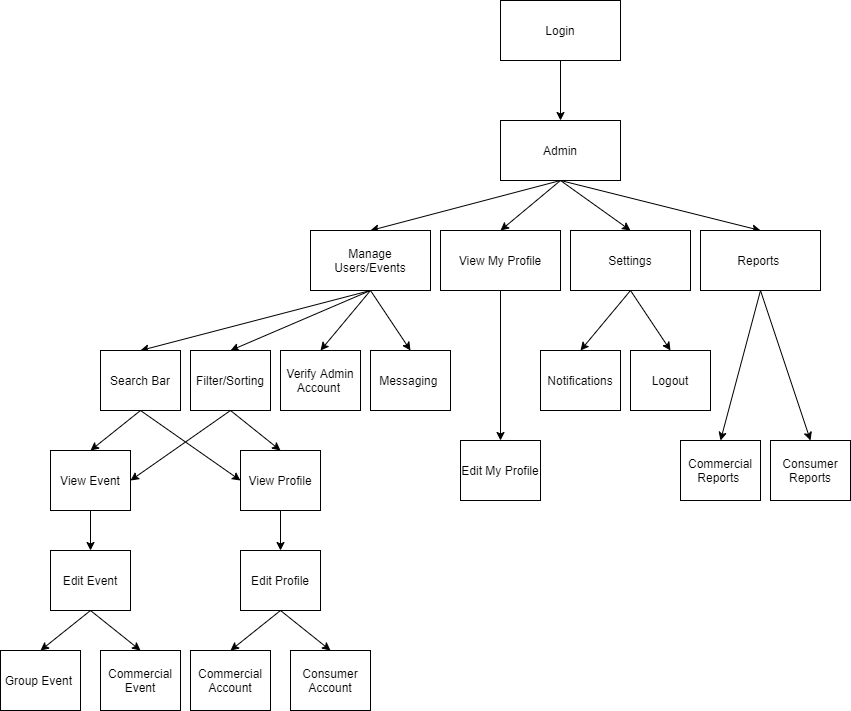

The diagram above was exported from draw.io. Its source (the exported page's mxGraphModel, read from the mxfile embedded in the PNG):
<mxGraphModel dx="1736" dy="802" grid="1" gridSize="10" guides="1" tooltips="1" connect="1" arrows="1" fold="1" page="1" pageScale="1" pageWidth="1700" pageHeight="1100" math="0" shadow="0">
  <root>
    <mxCell id="0" />
    <mxCell id="1" parent="0" />
    <mxCell id="FwitnheRU54mp2sYSKbb-6" style="edgeStyle=none;rounded=0;orthogonalLoop=1;jettySize=auto;html=1;exitX=0.5;exitY=1;exitDx=0;exitDy=0;" parent="1" source="FwitnheRU54mp2sYSKbb-1" target="FwitnheRU54mp2sYSKbb-3" edge="1">
      <mxGeometry relative="1" as="geometry" />
    </mxCell>
    <mxCell id="FwitnheRU54mp2sYSKbb-1" value="Login" style="rounded=0;whiteSpace=wrap;html=1;gradientColor=none;" parent="1" vertex="1">
      <mxGeometry x="840" y="60" width="120" height="60" as="geometry" />
    </mxCell>
    <mxCell id="FwitnheRU54mp2sYSKbb-64" style="edgeStyle=none;rounded=0;orthogonalLoop=1;jettySize=auto;html=1;exitX=0.5;exitY=1;exitDx=0;exitDy=0;entryX=0.5;entryY=0;entryDx=0;entryDy=0;" parent="1" source="FwitnheRU54mp2sYSKbb-3" target="FwitnheRU54mp2sYSKbb-52" edge="1">
      <mxGeometry relative="1" as="geometry" />
    </mxCell>
    <mxCell id="FwitnheRU54mp2sYSKbb-65" style="edgeStyle=none;rounded=0;orthogonalLoop=1;jettySize=auto;html=1;exitX=0.5;exitY=1;exitDx=0;exitDy=0;entryX=0.5;entryY=0;entryDx=0;entryDy=0;" parent="1" source="FwitnheRU54mp2sYSKbb-3" target="FwitnheRU54mp2sYSKbb-51" edge="1">
      <mxGeometry relative="1" as="geometry" />
    </mxCell>
    <mxCell id="FwitnheRU54mp2sYSKbb-67" style="edgeStyle=none;rounded=0;orthogonalLoop=1;jettySize=auto;html=1;exitX=0.5;exitY=1;exitDx=0;exitDy=0;entryX=0.5;entryY=0;entryDx=0;entryDy=0;" parent="1" source="FwitnheRU54mp2sYSKbb-3" target="FwitnheRU54mp2sYSKbb-54" edge="1">
      <mxGeometry relative="1" as="geometry" />
    </mxCell>
    <mxCell id="FwitnheRU54mp2sYSKbb-69" style="edgeStyle=none;rounded=0;orthogonalLoop=1;jettySize=auto;html=1;exitX=0.5;exitY=1;exitDx=0;exitDy=0;entryX=0.5;entryY=0;entryDx=0;entryDy=0;" parent="1" source="FwitnheRU54mp2sYSKbb-3" target="FwitnheRU54mp2sYSKbb-53" edge="1">
      <mxGeometry relative="1" as="geometry" />
    </mxCell>
    <mxCell id="FwitnheRU54mp2sYSKbb-3" value="Admin" style="rounded=0;whiteSpace=wrap;html=1;gradientColor=none;" parent="1" vertex="1">
      <mxGeometry x="840" y="180" width="120" height="60" as="geometry" />
    </mxCell>
    <mxCell id="FwitnheRU54mp2sYSKbb-20" value="Notifications" style="rounded=0;whiteSpace=wrap;html=1;gradientColor=none;" parent="1" vertex="1">
      <mxGeometry x="880" y="410" width="80" height="60" as="geometry" />
    </mxCell>
    <mxCell id="FwitnheRU54mp2sYSKbb-59" style="edgeStyle=none;rounded=0;orthogonalLoop=1;jettySize=auto;html=1;exitX=0.5;exitY=1;exitDx=0;exitDy=0;entryX=0.5;entryY=0;entryDx=0;entryDy=0;" parent="1" source="FwitnheRU54mp2sYSKbb-51" target="FwitnheRU54mp2sYSKbb-20" edge="1">
      <mxGeometry relative="1" as="geometry" />
    </mxCell>
    <mxCell id="FwitnheRU54mp2sYSKbb-60" style="edgeStyle=none;rounded=0;orthogonalLoop=1;jettySize=auto;html=1;exitX=0.5;exitY=1;exitDx=0;exitDy=0;entryX=0.5;entryY=0;entryDx=0;entryDy=0;" parent="1" source="FwitnheRU54mp2sYSKbb-51" target="FwitnheRU54mp2sYSKbb-58" edge="1">
      <mxGeometry relative="1" as="geometry" />
    </mxCell>
    <mxCell id="FwitnheRU54mp2sYSKbb-51" value="Settings" style="rounded=0;whiteSpace=wrap;html=1;gradientColor=none;" parent="1" vertex="1">
      <mxGeometry x="910" y="290" width="120" height="60" as="geometry" />
    </mxCell>
    <mxCell id="FwitnheRU54mp2sYSKbb-63" style="edgeStyle=none;rounded=0;orthogonalLoop=1;jettySize=auto;html=1;exitX=0.5;exitY=1;exitDx=0;exitDy=0;entryX=0.5;entryY=0;entryDx=0;entryDy=0;" parent="1" source="FwitnheRU54mp2sYSKbb-52" target="FwitnheRU54mp2sYSKbb-61" edge="1">
      <mxGeometry relative="1" as="geometry" />
    </mxCell>
    <mxCell id="FwitnheRU54mp2sYSKbb-52" value="View My Profile" style="rounded=0;whiteSpace=wrap;html=1;gradientColor=none;" parent="1" vertex="1">
      <mxGeometry x="780" y="290" width="120" height="60" as="geometry" />
    </mxCell>
    <mxCell id="FwitnheRU54mp2sYSKbb-78" style="edgeStyle=none;rounded=0;orthogonalLoop=1;jettySize=auto;html=1;exitX=0.5;exitY=1;exitDx=0;exitDy=0;entryX=0.5;entryY=0;entryDx=0;entryDy=0;" parent="1" source="FwitnheRU54mp2sYSKbb-53" target="FwitnheRU54mp2sYSKbb-77" edge="1">
      <mxGeometry relative="1" as="geometry" />
    </mxCell>
    <mxCell id="FwitnheRU54mp2sYSKbb-79" style="edgeStyle=none;rounded=0;orthogonalLoop=1;jettySize=auto;html=1;exitX=0.5;exitY=1;exitDx=0;exitDy=0;entryX=0.5;entryY=0;entryDx=0;entryDy=0;" parent="1" source="FwitnheRU54mp2sYSKbb-53" target="FwitnheRU54mp2sYSKbb-56" edge="1">
      <mxGeometry relative="1" as="geometry" />
    </mxCell>
    <mxCell id="ZVaQUdYDTD0cremS-bKx-45" style="edgeStyle=none;rounded=0;orthogonalLoop=1;jettySize=auto;html=1;exitX=0.5;exitY=1;exitDx=0;exitDy=0;entryX=0.5;entryY=0;entryDx=0;entryDy=0;" parent="1" source="FwitnheRU54mp2sYSKbb-53" target="ZVaQUdYDTD0cremS-bKx-44" edge="1">
      <mxGeometry relative="1" as="geometry" />
    </mxCell>
    <mxCell id="ZVaQUdYDTD0cremS-bKx-46" style="edgeStyle=none;rounded=0;orthogonalLoop=1;jettySize=auto;html=1;exitX=0.5;exitY=1;exitDx=0;exitDy=0;entryX=0.5;entryY=0;entryDx=0;entryDy=0;" parent="1" source="FwitnheRU54mp2sYSKbb-53" target="ZVaQUdYDTD0cremS-bKx-43" edge="1">
      <mxGeometry relative="1" as="geometry" />
    </mxCell>
    <mxCell id="FwitnheRU54mp2sYSKbb-53" value="Manage Users/Events" style="rounded=0;whiteSpace=wrap;html=1;gradientColor=none;" parent="1" vertex="1">
      <mxGeometry x="650" y="290" width="120" height="60" as="geometry" />
    </mxCell>
    <mxCell id="FwitnheRU54mp2sYSKbb-72" style="edgeStyle=none;rounded=0;orthogonalLoop=1;jettySize=auto;html=1;exitX=0.5;exitY=1;exitDx=0;exitDy=0;entryX=0.5;entryY=0;entryDx=0;entryDy=0;" parent="1" source="FwitnheRU54mp2sYSKbb-54" target="FwitnheRU54mp2sYSKbb-70" edge="1">
      <mxGeometry relative="1" as="geometry" />
    </mxCell>
    <mxCell id="FwitnheRU54mp2sYSKbb-73" style="edgeStyle=none;rounded=0;orthogonalLoop=1;jettySize=auto;html=1;exitX=0.5;exitY=1;exitDx=0;exitDy=0;entryX=0.5;entryY=0;entryDx=0;entryDy=0;" parent="1" source="FwitnheRU54mp2sYSKbb-54" target="FwitnheRU54mp2sYSKbb-71" edge="1">
      <mxGeometry relative="1" as="geometry" />
    </mxCell>
    <mxCell id="FwitnheRU54mp2sYSKbb-54" value="Reports&amp;nbsp;" style="rounded=0;whiteSpace=wrap;html=1;gradientColor=none;" parent="1" vertex="1">
      <mxGeometry x="1040" y="290" width="120" height="60" as="geometry" />
    </mxCell>
    <mxCell id="FwitnheRU54mp2sYSKbb-56" value="Verify Admin Account&amp;nbsp;" style="rounded=0;whiteSpace=wrap;html=1;gradientColor=none;" parent="1" vertex="1">
      <mxGeometry x="620" y="410" width="80" height="60" as="geometry" />
    </mxCell>
    <mxCell id="FwitnheRU54mp2sYSKbb-58" value="Logout" style="rounded=0;whiteSpace=wrap;html=1;gradientColor=none;" parent="1" vertex="1">
      <mxGeometry x="970" y="410" width="80" height="60" as="geometry" />
    </mxCell>
    <mxCell id="FwitnheRU54mp2sYSKbb-61" value="Edit My Profile" style="rounded=0;whiteSpace=wrap;html=1;gradientColor=none;" parent="1" vertex="1">
      <mxGeometry x="800" y="500" width="80" height="60" as="geometry" />
    </mxCell>
    <mxCell id="FwitnheRU54mp2sYSKbb-70" value="Commercial Reports&amp;nbsp;" style="rounded=0;whiteSpace=wrap;html=1;gradientColor=none;" parent="1" vertex="1">
      <mxGeometry x="1020" y="500" width="80" height="60" as="geometry" />
    </mxCell>
    <mxCell id="FwitnheRU54mp2sYSKbb-71" value="Consumer Reports" style="rounded=0;whiteSpace=wrap;html=1;gradientColor=none;" parent="1" vertex="1">
      <mxGeometry x="1110" y="500" width="80" height="60" as="geometry" />
    </mxCell>
    <mxCell id="FwitnheRU54mp2sYSKbb-90" style="edgeStyle=none;rounded=0;orthogonalLoop=1;jettySize=auto;html=1;exitX=0.5;exitY=1;exitDx=0;exitDy=0;entryX=0.5;entryY=0;entryDx=0;entryDy=0;" parent="1" source="FwitnheRU54mp2sYSKbb-75" target="FwitnheRU54mp2sYSKbb-88" edge="1">
      <mxGeometry relative="1" as="geometry" />
    </mxCell>
    <mxCell id="FwitnheRU54mp2sYSKbb-91" style="edgeStyle=none;rounded=0;orthogonalLoop=1;jettySize=auto;html=1;exitX=0.5;exitY=1;exitDx=0;exitDy=0;entryX=0.5;entryY=0;entryDx=0;entryDy=0;" parent="1" source="FwitnheRU54mp2sYSKbb-75" target="FwitnheRU54mp2sYSKbb-87" edge="1">
      <mxGeometry relative="1" as="geometry" />
    </mxCell>
    <mxCell id="FwitnheRU54mp2sYSKbb-75" value="Edit Event" style="rounded=0;whiteSpace=wrap;html=1;gradientColor=none;" parent="1" vertex="1">
      <mxGeometry x="390" y="610" width="80" height="60" as="geometry" />
    </mxCell>
    <mxCell id="FwitnheRU54mp2sYSKbb-84" style="edgeStyle=none;rounded=0;orthogonalLoop=1;jettySize=auto;html=1;exitX=0.5;exitY=1;exitDx=0;exitDy=0;entryX=0.5;entryY=0;entryDx=0;entryDy=0;" parent="1" source="FwitnheRU54mp2sYSKbb-76" target="FwitnheRU54mp2sYSKbb-82" edge="1">
      <mxGeometry relative="1" as="geometry" />
    </mxCell>
    <mxCell id="FwitnheRU54mp2sYSKbb-85" style="edgeStyle=none;rounded=0;orthogonalLoop=1;jettySize=auto;html=1;exitX=0.5;exitY=1;exitDx=0;exitDy=0;entryX=0.5;entryY=0;entryDx=0;entryDy=0;" parent="1" source="FwitnheRU54mp2sYSKbb-76" target="FwitnheRU54mp2sYSKbb-83" edge="1">
      <mxGeometry relative="1" as="geometry" />
    </mxCell>
    <mxCell id="FwitnheRU54mp2sYSKbb-76" value="Edit Profile" style="rounded=0;whiteSpace=wrap;html=1;gradientColor=none;" parent="1" vertex="1">
      <mxGeometry x="580" y="610" width="80" height="60" as="geometry" />
    </mxCell>
    <mxCell id="FwitnheRU54mp2sYSKbb-77" value="Messaging&amp;nbsp;" style="rounded=0;whiteSpace=wrap;html=1;gradientColor=none;" parent="1" vertex="1">
      <mxGeometry x="710" y="410" width="80" height="60" as="geometry" />
    </mxCell>
    <mxCell id="FwitnheRU54mp2sYSKbb-82" value="Commercial Account" style="rounded=0;whiteSpace=wrap;html=1;gradientColor=none;" parent="1" vertex="1">
      <mxGeometry x="530" y="710" width="80" height="60" as="geometry" />
    </mxCell>
    <mxCell id="FwitnheRU54mp2sYSKbb-83" value="Consumer Account" style="rounded=0;whiteSpace=wrap;html=1;gradientColor=none;" parent="1" vertex="1">
      <mxGeometry x="630" y="710" width="80" height="60" as="geometry" />
    </mxCell>
    <mxCell id="FwitnheRU54mp2sYSKbb-87" value="Commercial Event" style="rounded=0;whiteSpace=wrap;html=1;gradientColor=none;" parent="1" vertex="1">
      <mxGeometry x="440" y="710" width="80" height="60" as="geometry" />
    </mxCell>
    <mxCell id="FwitnheRU54mp2sYSKbb-88" value="Group Event&amp;nbsp;" style="rounded=0;whiteSpace=wrap;html=1;gradientColor=none;" parent="1" vertex="1">
      <mxGeometry x="340" y="710" width="80" height="60" as="geometry" />
    </mxCell>
    <mxCell id="ZVaQUdYDTD0cremS-bKx-54" style="edgeStyle=none;rounded=0;orthogonalLoop=1;jettySize=auto;html=1;exitX=0.5;exitY=1;exitDx=0;exitDy=0;entryX=0;entryY=0.5;entryDx=0;entryDy=0;" parent="1" source="ZVaQUdYDTD0cremS-bKx-43" target="ZVaQUdYDTD0cremS-bKx-52" edge="1">
      <mxGeometry relative="1" as="geometry" />
    </mxCell>
    <mxCell id="ZVaQUdYDTD0cremS-bKx-59" style="edgeStyle=none;rounded=0;orthogonalLoop=1;jettySize=auto;html=1;exitX=0.5;exitY=1;exitDx=0;exitDy=0;entryX=0.5;entryY=0;entryDx=0;entryDy=0;" parent="1" source="ZVaQUdYDTD0cremS-bKx-43" target="ZVaQUdYDTD0cremS-bKx-56" edge="1">
      <mxGeometry relative="1" as="geometry" />
    </mxCell>
    <mxCell id="ZVaQUdYDTD0cremS-bKx-43" value="&lt;span&gt;Search Bar&lt;/span&gt;" style="rounded=0;whiteSpace=wrap;html=1;" parent="1" vertex="1">
      <mxGeometry x="440" y="410" width="80" height="60" as="geometry" />
    </mxCell>
    <mxCell id="ZVaQUdYDTD0cremS-bKx-55" style="edgeStyle=none;rounded=0;orthogonalLoop=1;jettySize=auto;html=1;exitX=0.5;exitY=1;exitDx=0;exitDy=0;entryX=0.5;entryY=0;entryDx=0;entryDy=0;" parent="1" source="ZVaQUdYDTD0cremS-bKx-44" target="ZVaQUdYDTD0cremS-bKx-52" edge="1">
      <mxGeometry relative="1" as="geometry" />
    </mxCell>
    <mxCell id="ZVaQUdYDTD0cremS-bKx-60" style="edgeStyle=none;rounded=0;orthogonalLoop=1;jettySize=auto;html=1;exitX=0.5;exitY=1;exitDx=0;exitDy=0;entryX=1;entryY=0.5;entryDx=0;entryDy=0;" parent="1" source="ZVaQUdYDTD0cremS-bKx-44" target="ZVaQUdYDTD0cremS-bKx-56" edge="1">
      <mxGeometry relative="1" as="geometry" />
    </mxCell>
    <mxCell id="ZVaQUdYDTD0cremS-bKx-44" value="&lt;span&gt;Filter/Sorting&lt;/span&gt;" style="rounded=0;whiteSpace=wrap;html=1;" parent="1" vertex="1">
      <mxGeometry x="530" y="410" width="80" height="60" as="geometry" />
    </mxCell>
    <mxCell id="ZVaQUdYDTD0cremS-bKx-53" style="edgeStyle=none;rounded=0;orthogonalLoop=1;jettySize=auto;html=1;exitX=0.5;exitY=1;exitDx=0;exitDy=0;entryX=0.5;entryY=0;entryDx=0;entryDy=0;" parent="1" source="ZVaQUdYDTD0cremS-bKx-52" target="FwitnheRU54mp2sYSKbb-76" edge="1">
      <mxGeometry relative="1" as="geometry" />
    </mxCell>
    <mxCell id="ZVaQUdYDTD0cremS-bKx-52" value="View Profile" style="rounded=0;whiteSpace=wrap;html=1;" parent="1" vertex="1">
      <mxGeometry x="580" y="510" width="80" height="60" as="geometry" />
    </mxCell>
    <mxCell id="ZVaQUdYDTD0cremS-bKx-61" style="edgeStyle=none;rounded=0;orthogonalLoop=1;jettySize=auto;html=1;exitX=0.5;exitY=1;exitDx=0;exitDy=0;entryX=0.5;entryY=0;entryDx=0;entryDy=0;" parent="1" source="ZVaQUdYDTD0cremS-bKx-56" target="FwitnheRU54mp2sYSKbb-75" edge="1">
      <mxGeometry relative="1" as="geometry" />
    </mxCell>
    <mxCell id="ZVaQUdYDTD0cremS-bKx-56" value="View Event" style="rounded=0;whiteSpace=wrap;html=1;" parent="1" vertex="1">
      <mxGeometry x="390" y="510" width="80" height="60" as="geometry" />
    </mxCell>
  </root>
</mxGraphModel>